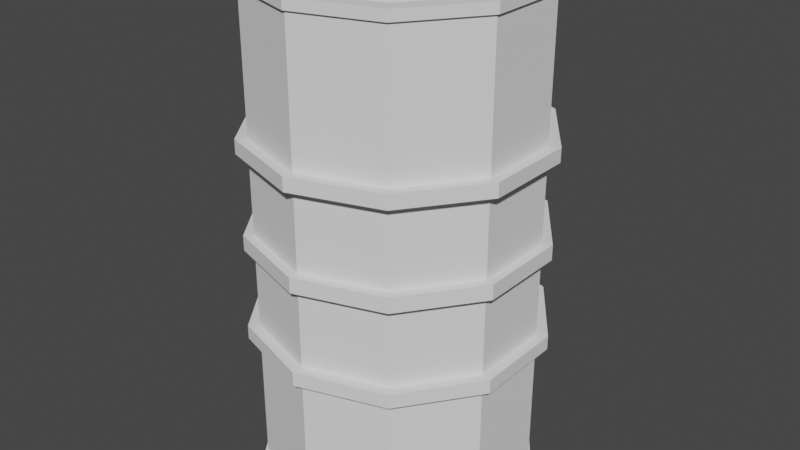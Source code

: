 # Source: BarrelMetal2.blend  (saved by Blender 3.1.7; exported with 4.5.12 LTS)
import bpy
from mathutils import Matrix  # noqa: F401  (used for matrix-valued properties, if any)

bpy.ops.wm.read_factory_settings(use_empty=True)
scene = bpy.context.scene
scene.name = 'Scene'

# ---- collections
col_collection = bpy.data.collections.new('Collection'); scene.collection.children.link(col_collection)

# ---- world
world_world = bpy.data.worlds.new('World'); scene.world = world_world
world_world.use_nodes = True; world_world.node_tree.nodes.clear()
_N = world_world.node_tree.nodes; _L = world_world.node_tree.links
n0 = _N.new('ShaderNodeOutputWorld'); n0.name = 'World Output'; n0.location = (300, 300)
n1 = _N.new('ShaderNodeBackground'); n1.name = 'Background'; n1.location = (10, 300)
n1.inputs[0].default_value = (0.05088, 0.05088, 0.05088, 1.0)
_L.new(n1.outputs[0], n0.inputs[0])
n0.is_active_output = True
world_world.color = (0.05088, 0.05088, 0.05088)
world_world.use_sun_shadow = False
world_world.sun_shadow_jitter_overblur = 0.0

# ---- meshes
me_cylinder = bpy.data.meshes.new('Cylinder')
me_cylinder.from_pydata([(3.062e-09, 0.9023, 1.246), (0.5303, 0.73, 1.246), (0.8581, 0.2788, 1.246), (0.8581, -0.2788, 1.246), (0.5303, -0.73, 1.246), (-7.977e-08, -0.9023, 1.246), (-0.5303, -0.73, 1.246), (-0.8581, -0.2788, 1.246), (-0.8581, 0.2788, 1.246), (-0.5303, 0.73, 1.246), (0.5878, 0.809, 1.246), (0.0, 1.0, 1.246), (0.9511, 0.309, 1.246), (0.9511, -0.309, 1.246), (0.5878, -0.809, 1.246), (-8.742e-08, -1.0, 1.246), (-0.5878, -0.809, 1.246), (-0.9511, -0.309, 1.246), (-0.9511, 0.309, 1.246), (-0.5878, 0.809, 1.246), (0.5303, 0.73, 1.187), (6.104e-09, 0.9023, 1.187), (0.8581, 0.2788, 1.187), (0.8581, -0.2788, 1.187), (0.5303, -0.73, 1.187), (-7.673e-08, -0.9023, 1.187), (-0.5303, -0.73, 1.187), (-0.8581, -0.2788, 1.187), (-0.8581, 0.2788, 1.187), (-0.5303, 0.73, 1.187), (0.0, 1.0, 1.195), (0.5878, 0.809, 1.195), (0.9511, 0.309, 1.195), (0.9511, -0.309, 1.195), (0.5878, -0.809, 1.195), (-8.742e-08, -1.0, 1.195), (-0.5878, -0.809, 1.195), (-0.9511, -0.309, 1.195), (-0.9511, 0.309, 1.195), (-0.5878, 0.809, 1.195), (0.5994, 0.825, 1.246), (5.892e-11, 1.02, 1.246), (5.892e-11, 1.02, 1.194), (0.9699, 0.3151, 1.246), (0.9699, -0.3151, 1.246), (0.5994, -0.825, 1.246), (-8.909e-08, -1.02, 1.246), (-0.5994, -0.825, 1.246), (-0.9699, -0.3151, 1.246), (-0.9699, 0.3151, 1.246), (-0.5994, 0.825, 1.246), (0.5994, 0.825, 1.194), (0.9699, 0.3151, 1.194), (0.9699, -0.3151, 1.194), (0.5994, -0.825, 1.194), (-8.909e-08, -1.02, 1.194), (-0.5994, -0.825, 1.194), (-0.9699, -0.3151, 1.194), (-0.9699, 0.3151, 1.194), (-0.5994, 0.825, 1.194), (0.5878, 0.809, 0.5128), (0.5878, 0.809, 0.4467), (0.9511, 0.309, 0.5128), (0.9511, 0.309, 0.4467), (0.9511, -0.309, 0.5128), (0.9511, -0.309, 0.4467), (0.5878, -0.809, 0.5128), (0.5878, -0.809, 0.4467), (-8.742e-08, -1.0, 0.5128), (-8.742e-08, -1.0, 0.4467), (-0.5878, -0.809, 0.5128), (-0.5878, -0.809, 0.4467), (-0.9511, -0.309, 0.5128), (-0.9511, -0.309, 0.4467), (-0.9511, 0.309, 0.5128), (-0.9511, 0.309, 0.4467), (-0.5878, 0.809, 0.5128), (-0.5878, 0.809, 0.4467), (0.0, 1.0, 0.4467), (0.0, 1.0, 0.5128), (0.6364, 0.8759, 0.5155), (0.6364, 0.8759, 0.444), (1.03, 0.3346, 0.5155), (1.03, 0.3346, 0.444), (1.03, -0.3346, 0.5155), (1.03, -0.3346, 0.444), (0.6364, -0.8759, 0.5155), (0.6364, -0.8759, 0.444), (-9.416e-08, -1.083, 0.5155), (-9.416e-08, -1.083, 0.444), (-0.6364, -0.8759, 0.5155), (-0.6364, -0.8759, 0.444), (-1.03, -0.3346, 0.5155), (-1.03, -0.3346, 0.444), (-1.03, 0.3346, 0.5155), (-1.03, 0.3346, 0.444), (-0.6364, 0.8759, 0.5155), (-0.6364, 0.8759, 0.444), (4.928e-10, 1.083, 0.444), (4.928e-10, 1.083, 0.5155), (0.5878, 0.809, 0.03723), (0.9511, 0.309, 0.03723), (0.9511, -0.309, 0.03723), (0.5878, -0.809, 0.03723), (-8.742e-08, -1.0, 0.03723), (-0.5878, -0.809, 0.03723), (-0.9511, -0.309, 0.03723), (-0.9511, 0.309, 0.03723), (-0.5878, 0.809, 0.03723), (0.0, 1.0, 0.03723), (0.6295, 0.8665, 0.03855), (0.6295, 0.8665, 0.0), (1.019, 0.331, 0.03855), (1.019, 0.331, 0.0), (1.019, -0.331, 0.03855), (1.019, -0.331, 0.0), (0.6295, -0.8665, 0.03855), (0.6295, -0.8665, 0.0), (-9.321e-08, -1.071, 0.03855), (-9.321e-08, -1.071, 0.0), (-0.6295, -0.8665, 0.03855), (-0.6295, -0.8665, 0.0), (-1.019, -0.331, 0.03855), (-1.019, -0.331, 0.0), (-1.019, 0.331, 0.03855), (-1.019, 0.331, 0.0), (-0.6295, 0.8665, 0.03855), (-0.6295, 0.8665, 0.0), (4.234e-10, 1.071, 0.0), (4.234e-10, 1.071, 0.03855), (3.062e-09, 0.9023, -1.246), (0.5303, 0.73, -1.246), (0.8581, 0.2788, -1.246), (0.8581, -0.2788, -1.246), (0.5303, -0.73, -1.246), (-7.977e-08, -0.9023, -1.246), (-0.5303, -0.73, -1.246), (-0.8581, -0.2788, -1.246), (-0.8581, 0.2788, -1.246), (-0.5303, 0.73, -1.246), (0.5878, 0.809, -1.246), (0.0, 1.0, -1.246), (0.9511, 0.309, -1.246), (0.9511, -0.309, -1.246), (0.5878, -0.809, -1.246), (-8.742e-08, -1.0, -1.246), (-0.5878, -0.809, -1.246), (-0.9511, -0.309, -1.246), (-0.9511, 0.309, -1.246), (-0.5878, 0.809, -1.246), (0.5303, 0.73, -1.187), (6.104e-09, 0.9023, -1.187), (0.8581, 0.2788, -1.187), (0.8581, -0.2788, -1.187), (0.5303, -0.73, -1.187), (-7.673e-08, -0.9023, -1.187), (-0.5303, -0.73, -1.187), (-0.8581, -0.2788, -1.187), (-0.8581, 0.2788, -1.187), (-0.5303, 0.73, -1.187), (0.0, 1.0, -1.195), (0.5878, 0.809, -1.195), (0.9511, 0.309, -1.195), (0.9511, -0.309, -1.195), (0.5878, -0.809, -1.195), (-8.742e-08, -1.0, -1.195), (-0.5878, -0.809, -1.195), (-0.9511, -0.309, -1.195), (-0.9511, 0.309, -1.195), (-0.5878, 0.809, -1.195), (0.5994, 0.825, -1.246), (5.892e-11, 1.02, -1.246), (5.892e-11, 1.02, -1.194), (0.9699, 0.3151, -1.246), (0.9699, -0.3151, -1.246), (0.5994, -0.825, -1.246), (-8.909e-08, -1.02, -1.246), (-0.5994, -0.825, -1.246), (-0.9699, -0.3151, -1.246), (-0.9699, 0.3151, -1.246), (-0.5994, 0.825, -1.246), (0.5994, 0.825, -1.194), (0.9699, 0.3151, -1.194), (0.9699, -0.3151, -1.194), (0.5994, -0.825, -1.194), (-8.909e-08, -1.02, -1.194), (-0.5994, -0.825, -1.194), (-0.9699, -0.3151, -1.194), (-0.9699, 0.3151, -1.194), (-0.5994, 0.825, -1.194), (0.5878, 0.809, -0.5128), (0.5878, 0.809, -0.4467), (0.9511, 0.309, -0.5128), (0.9511, 0.309, -0.4467), (0.9511, -0.309, -0.5128), (0.9511, -0.309, -0.4467), (0.5878, -0.809, -0.5128), (0.5878, -0.809, -0.4467), (-8.742e-08, -1.0, -0.5128), (-8.742e-08, -1.0, -0.4467), (-0.5878, -0.809, -0.5128), (-0.5878, -0.809, -0.4467), (-0.9511, -0.309, -0.5128), (-0.9511, -0.309, -0.4467), (-0.9511, 0.309, -0.5128), (-0.9511, 0.309, -0.4467), (-0.5878, 0.809, -0.5128), (-0.5878, 0.809, -0.4467), (0.0, 1.0, -0.4467), (0.0, 1.0, -0.5128), (0.6364, 0.8759, -0.5155), (0.6364, 0.8759, -0.444), (1.03, 0.3346, -0.5155), (1.03, 0.3346, -0.444), (1.03, -0.3346, -0.5155), (1.03, -0.3346, -0.444), (0.6364, -0.8759, -0.5155), (0.6364, -0.8759, -0.444), (-9.416e-08, -1.083, -0.5155), (-9.416e-08, -1.083, -0.444), (-0.6364, -0.8759, -0.5155), (-0.6364, -0.8759, -0.444), (-1.03, -0.3346, -0.5155), (-1.03, -0.3346, -0.444), (-1.03, 0.3346, -0.5155), (-1.03, 0.3346, -0.444), (-0.6364, 0.8759, -0.5155), (-0.6364, 0.8759, -0.444), (4.928e-10, 1.083, -0.444), (4.928e-10, 1.083, -0.5155), (0.5878, 0.809, -0.03723), (0.9511, 0.309, -0.03723), (0.9511, -0.309, -0.03723), (0.5878, -0.809, -0.03723), (-8.742e-08, -1.0, -0.03723), (-0.5878, -0.809, -0.03723), (-0.9511, -0.309, -0.03723), (-0.9511, 0.309, -0.03723), (-0.5878, 0.809, -0.03723), (0.0, 1.0, -0.03723), (0.6295, 0.8665, -0.03855), (1.019, 0.331, -0.03855), (1.019, -0.331, -0.03855), (0.6295, -0.8665, -0.03855), (-9.321e-08, -1.071, -0.03855), (-0.6295, -0.8665, -0.03855), (-1.019, -0.331, -0.03855), (-1.019, 0.331, -0.03855), (-0.6295, 0.8665, -0.03855), (4.234e-10, 1.071, -0.03855), (0.5303, 0.73, -0.2126), (2.13e-07, 0.9023, -0.2126), (0.8581, 0.2788, -0.2126), (0.8581, -0.2788, -0.2126), (0.5303, -0.73, -0.2126), (1.302e-07, -0.9023, -0.2126), (-0.5303, -0.73, -0.2126), (-0.8581, -0.2788, -0.2126), (-0.8581, 0.2788, -0.2126), (-0.5303, 0.73, -0.2126)], [], [(39, 38, 58, 59), (32, 31, 51, 52), (30, 39, 59, 42), (15, 16, 47, 46), (33, 32, 52, 53), (14, 15, 46, 45), (34, 33, 53, 54), (13, 14, 45, 44), (8, 7, 27, 28), (35, 34, 54, 55), (12, 13, 44, 43), (0, 1, 10, 11), (1, 2, 12, 10), (2, 3, 13, 12), (3, 4, 14, 13), (4, 5, 15, 14), (5, 6, 16, 15), (6, 7, 17, 16), (7, 8, 18, 17), (8, 9, 19, 18), (9, 0, 11, 19), (22, 20, 250, 252), (5, 4, 24, 25), (2, 1, 20, 22), (9, 8, 28, 29), (6, 5, 25, 26), (3, 2, 22, 23), (0, 9, 29, 21), (7, 6, 26, 27), (4, 3, 23, 24), (1, 0, 21, 20), (76, 39, 30, 79), (74, 38, 39, 76), (72, 37, 38, 74), (70, 36, 37, 72), (68, 35, 36, 70), (66, 34, 35, 68), (64, 33, 34, 66), (62, 32, 33, 64), (60, 31, 32, 62), (79, 30, 31, 60), (42, 41, 40, 51), (51, 40, 43, 52), (52, 43, 44, 53), (53, 44, 45, 54), (54, 45, 46, 55), (55, 46, 47, 56), (56, 47, 48, 57), (57, 48, 49, 58), (58, 49, 50, 59), (59, 50, 41, 42), (16, 17, 48, 47), (11, 10, 40, 41), (31, 30, 42, 51), (17, 18, 49, 48), (38, 37, 57, 58), (37, 36, 56, 57), (18, 19, 50, 49), (10, 12, 43, 40), (36, 35, 55, 56), (19, 11, 41, 50), (109, 78, 61, 100), (79, 60, 80, 99), (100, 61, 63, 101), (69, 67, 87, 89), (101, 63, 65, 102), (72, 74, 94, 92), (102, 65, 67, 103), (61, 78, 98, 81), (103, 67, 69, 104), (64, 66, 86, 84), (104, 69, 71, 105), (75, 73, 93, 95), (105, 71, 73, 106), (67, 65, 85, 87), (106, 73, 75, 107), (70, 72, 92, 90), (107, 75, 77, 108), (62, 64, 84, 82), (108, 77, 78, 109), (73, 71, 91, 93), (98, 99, 80, 81), (81, 80, 82, 83), (83, 82, 84, 85), (85, 84, 86, 87), (87, 86, 88, 89), (89, 88, 90, 91), (91, 90, 92, 93), (93, 92, 94, 95), (95, 94, 96, 97), (97, 96, 99, 98), (77, 75, 95, 97), (66, 68, 88, 86), (63, 61, 81, 83), (74, 76, 96, 94), (71, 69, 89, 91), (60, 62, 82, 80), (78, 77, 97, 98), (68, 70, 90, 88), (65, 63, 83, 85), (76, 79, 99, 96), (102, 103, 116, 114), (103, 104, 118, 116), (104, 105, 120, 118), (105, 106, 122, 120), (106, 107, 124, 122), (109, 100, 110, 129), (107, 108, 126, 124), (100, 101, 112, 110), (108, 109, 129, 126), (101, 102, 114, 112), (127, 126, 129, 128), (125, 124, 126, 127), (123, 122, 124, 125), (121, 120, 122, 123), (119, 118, 120, 121), (117, 116, 118, 119), (115, 114, 116, 117), (113, 112, 114, 115), (111, 110, 112, 113), (128, 129, 110, 111), (169, 189, 188, 168), (162, 182, 181, 161), (160, 172, 189, 169), (145, 176, 177, 146), (163, 183, 182, 162), (144, 175, 176, 145), (164, 184, 183, 163), (143, 174, 175, 144), (138, 158, 157, 137), (165, 185, 184, 164), (142, 173, 174, 143), (130, 141, 140, 131), (131, 140, 142, 132), (132, 142, 143, 133), (133, 143, 144, 134), (134, 144, 145, 135), (135, 145, 146, 136), (136, 146, 147, 137), (137, 147, 148, 138), (138, 148, 149, 139), (139, 149, 141, 130), (150, 152, 153, 154, 155, 156, 157, 158, 159, 151), (135, 155, 154, 134), (132, 152, 150, 131), (139, 159, 158, 138), (136, 156, 155, 135), (133, 153, 152, 132), (130, 151, 159, 139), (137, 157, 156, 136), (134, 154, 153, 133), (131, 150, 151, 130), (206, 209, 160, 169), (204, 206, 169, 168), (202, 204, 168, 167), (200, 202, 167, 166), (198, 200, 166, 165), (196, 198, 165, 164), (194, 196, 164, 163), (192, 194, 163, 162), (190, 192, 162, 161), (209, 190, 161, 160), (172, 181, 170, 171), (181, 182, 173, 170), (182, 183, 174, 173), (183, 184, 175, 174), (184, 185, 176, 175), (185, 186, 177, 176), (186, 187, 178, 177), (187, 188, 179, 178), (188, 189, 180, 179), (189, 172, 171, 180), (146, 177, 178, 147), (141, 171, 170, 140), (161, 181, 172, 160), (147, 178, 179, 148), (168, 188, 187, 167), (167, 187, 186, 166), (148, 179, 180, 149), (140, 170, 173, 142), (166, 186, 185, 165), (149, 180, 171, 141), (239, 230, 191, 208), (209, 229, 210, 190), (230, 231, 193, 191), (199, 219, 217, 197), (231, 232, 195, 193), (202, 222, 224, 204), (232, 233, 197, 195), (191, 211, 228, 208), (233, 234, 199, 197), (194, 214, 216, 196), (234, 235, 201, 199), (205, 225, 223, 203), (235, 236, 203, 201), (197, 217, 215, 195), (236, 237, 205, 203), (200, 220, 222, 202), (237, 238, 207, 205), (192, 212, 214, 194), (238, 239, 208, 207), (203, 223, 221, 201), (228, 211, 210, 229), (211, 213, 212, 210), (213, 215, 214, 212), (215, 217, 216, 214), (217, 219, 218, 216), (219, 221, 220, 218), (221, 223, 222, 220), (223, 225, 224, 222), (225, 227, 226, 224), (227, 228, 229, 226), (207, 227, 225, 205), (196, 216, 218, 198), (193, 213, 211, 191), (204, 224, 226, 206), (201, 221, 219, 199), (190, 210, 212, 192), (208, 228, 227, 207), (198, 218, 220, 200), (195, 215, 213, 193), (206, 226, 229, 209), (232, 242, 243, 233), (233, 243, 244, 234), (234, 244, 245, 235), (235, 245, 246, 236), (236, 246, 247, 237), (239, 249, 240, 230), (237, 247, 248, 238), (230, 240, 241, 231), (238, 248, 249, 239), (231, 241, 242, 232), (127, 128, 249, 248), (125, 127, 248, 247), (123, 125, 247, 246), (121, 123, 246, 245), (119, 121, 245, 244), (117, 119, 244, 243), (115, 117, 243, 242), (113, 115, 242, 241), (111, 113, 241, 240), (128, 111, 240, 249), (250, 251, 259, 258, 257, 256, 255, 254, 253, 252), (29, 28, 258, 259), (26, 25, 255, 256), (23, 22, 252, 253), (21, 29, 259, 251), (27, 26, 256, 257), (24, 23, 253, 254), (20, 21, 251, 250), (28, 27, 257, 258), (25, 24, 254, 255)])
_uv = me_cylinder.uv_layers.new(name='UVMap')
_uv.uv.foreach_set('vector', [0.1, 0.9873, 0.2, 0.9873, 0.2, 0.9873, 0.1, 0.9873, 0.8, 0.9873, 0.9, 0.9873, 0.9, 0.9873, 0.8, 0.9873, -7.451e-08, 0.9873, 0.1, 0.9873, 0.1, 0.9873, -7.451e-08, 0.9873, 0.25, 0.01, 0.1089, 0.05584, 0.1089, 0.05584, 0.25, 0.01, 0.7, 0.9873, 0.8, 0.9873, 0.8, 0.9873, 0.7, 0.9873, 0.3911, 0.05584, 0.25, 0.01, 0.25, 0.01, 0.3911, 0.05584, 0.6, 0.9873, 0.7, 0.9873, 0.7, 0.9873, 0.6, 0.9873, 0.4783, 0.1758, 0.3911, 0.05584, 0.3911, 0.05584, 0.4783, 0.1758, 0.04405, 0.3169, 0.04405, 0.1831, 0.04405, 0.1831, 0.04405, 0.3169, 0.5, 0.9873, 0.6, 0.9873, 0.6, 0.9873, 0.5, 0.9873, 0.4783, 0.3242, 0.4783, 0.1758, 0.4783, 0.1758, 0.4783, 0.3242, 0.25, 0.4665, 0.3773, 0.4252, 0.3911, 0.4442, 0.25, 0.49, 0.3773, 0.4252, 0.4559, 0.3169, 0.4783, 0.3242, 0.3911, 0.4442, 0.4559, 0.3169, 0.4559, 0.1831, 0.4783, 0.1758, 0.4783, 0.3242, 0.4559, 0.1831, 0.3773, 0.07481, 0.3911, 0.05584, 0.4783, 0.1758, 0.3773, 0.07481, 0.25, 0.03345, 0.25, 0.01, 0.3911, 0.05584, 0.25, 0.03345, 0.1227, 0.07481, 0.1089, 0.05584, 0.25, 0.01, 0.1227, 0.07481, 0.04405, 0.1831, 0.02175, 0.1758, 0.1089, 0.05584, 0.04405, 0.1831, 0.04405, 0.3169, 0.02175, 0.3242, 0.02175, 0.1758, 0.04405, 0.3169, 0.1227, 0.4252, 0.1089, 0.4442, 0.02175, 0.3242, 0.1227, 0.4252, 0.25, 0.4665, 0.25, 0.49, 0.1089, 0.4442, 0.4559, 0.3169, 0.3773, 0.4252, 0.3773, 0.4252, 0.4559, 0.3169, 0.25, 0.03345, 0.3773, 0.07481, 0.3773, 0.07481, 0.25, 0.03345, 0.4559, 0.3169, 0.3773, 0.4252, 0.3773, 0.4252, 0.4559, 0.3169, 0.1227, 0.4252, 0.04405, 0.3169, 0.04405, 0.3169, 0.1227, 0.4252, 0.1227, 0.07481, 0.25, 0.03345, 0.25, 0.03345, 0.1227, 0.07481, 0.4559, 0.1831, 0.4559, 0.3169, 0.4559, 0.3169, 0.4559, 0.1831, 0.25, 0.4665, 0.1227, 0.4252, 0.1227, 0.4252, 0.25, 0.4665, 0.04405, 0.1831, 0.1227, 0.07481, 0.1227, 0.07481, 0.04405, 0.1831, 0.3773, 0.07481, 0.4559, 0.1831, 0.4559, 0.1831, 0.3773, 0.07481, 0.3773, 0.4252, 0.25, 0.4665, 0.25, 0.4665, 0.3773, 0.4252, 0.1, 0.837, 0.1, 0.9873, -7.451e-08, 0.9873, -7.451e-08, 0.837, 0.2, 0.837, 0.2, 0.9873, 0.1, 0.9873, 0.1, 0.837, 0.3, 0.837, 0.3, 0.9873, 0.2, 0.9873, 0.2, 0.837, 0.4, 0.837, 0.4, 0.9873, 0.3, 0.9873, 0.3, 0.837, 0.5, 0.837, 0.5, 0.9873, 0.4, 0.9873, 0.4, 0.837, 0.6, 0.837, 0.6, 0.9873, 0.5, 0.9873, 0.5, 0.837, 0.7, 0.837, 0.7, 0.9873, 0.6, 0.9873, 0.6, 0.837, 0.8, 0.837, 0.8, 0.9873, 0.7, 0.9873, 0.7, 0.837, 0.9, 0.837, 0.9, 0.9873, 0.8, 0.9873, 0.8, 0.837, 1.0, 0.837, 1.0, 0.9873, 0.9, 0.9873, 0.9, 0.837, 1.0, 0.9873, 1.0, 1.0, 0.9, 1.0, 0.9, 0.9873, 0.9, 0.9873, 0.9, 1.0, 0.8, 1.0, 0.8, 0.9873, 0.8, 0.9873, 0.8, 1.0, 0.7, 1.0, 0.7, 0.9873, 0.7, 0.9873, 0.7, 1.0, 0.6, 1.0, 0.6, 0.9873, 0.6, 0.9873, 0.6, 1.0, 0.5, 1.0, 0.5, 0.9873, 0.5, 0.9873, 0.5, 1.0, 0.4, 1.0, 0.4, 0.9873, 0.4, 0.9873, 0.4, 1.0, 0.3, 1.0, 0.3, 0.9873, 0.3, 0.9873, 0.3, 1.0, 0.2, 1.0, 0.2, 0.9873, 0.2, 0.9873, 0.2, 1.0, 0.1, 1.0, 0.1, 0.9873, 0.1, 0.9873, 0.1, 1.0, -7.451e-08, 1.0, -7.451e-08, 0.9873, 0.1089, 0.05584, 0.02175, 0.1758, 0.02175, 0.1758, 0.1089, 0.05584, 0.25, 0.49, 0.3911, 0.4442, 0.3911, 0.4442, 0.25, 0.49, 0.9, 0.9873, 1.0, 0.9873, 1.0, 0.9873, 0.9, 0.9873, 0.02175, 0.1758, 0.02175, 0.3242, 0.02175, 0.3242, 0.02175, 0.1758, 0.2, 0.9873, 0.3, 0.9873, 0.3, 0.9873, 0.2, 0.9873, 0.3, 0.9873, 0.4, 0.9873, 0.4, 0.9873, 0.3, 0.9873, 0.02175, 0.3242, 0.1089, 0.4442, 0.1089, 0.4442, 0.02175, 0.3242, 0.3911, 0.4442, 0.4783, 0.3242, 0.4783, 0.3242, 0.3911, 0.4442, 0.4, 0.9873, 0.5, 0.9873, 0.5, 0.9873, 0.4, 0.9873, 0.1089, 0.4442, 0.25, 0.49, 0.25, 0.49, 0.1089, 0.4442, 1.0, 0.7507, 1.0, 0.7579, 0.9, 0.7579, 0.9, 0.7507, 1.0, 0.837, 0.9, 0.837, 0.9, 0.837, 1.0, 0.837, 0.9, 0.7507, 0.9, 0.7579, 0.8, 0.7579, 0.8, 0.7507, 0.5, 0.7579, 0.6, 0.7579, 0.6, 0.7579, 0.5, 0.7579, 0.8, 0.7507, 0.8, 0.7579, 0.7, 0.7579, 0.7, 0.7507, 0.3, 0.837, 0.2, 0.837, 0.2, 0.837, 0.3, 0.837, 0.7, 0.7507, 0.7, 0.7579, 0.6, 0.7579, 0.6, 0.7507, 0.9, 0.7579, 1.0, 0.7579, 1.0, 0.7579, 0.9, 0.7579, 0.6, 0.7507, 0.6, 0.7579, 0.5, 0.7579, 0.5, 0.7507, 0.7, 0.837, 0.6, 0.837, 0.6, 0.837, 0.7, 0.837, 0.5, 0.7507, 0.5, 0.7579, 0.4, 0.7579, 0.4, 0.7507, 0.2, 0.7579, 0.3, 0.7579, 0.3, 0.7579, 0.2, 0.7579, 0.4, 0.7507, 0.4, 0.7579, 0.3, 0.7579, 0.3, 0.7507, 0.6, 0.7579, 0.7, 0.7579, 0.7, 0.7579, 0.6, 0.7579, 0.3, 0.7507, 0.3, 0.7579, 0.2, 0.7579, 0.2, 0.7507, 0.4, 0.837, 0.3, 0.837, 0.3, 0.837, 0.4, 0.837, 0.2, 0.7507, 0.2, 0.7579, 0.1, 0.7579, 0.1, 0.7507, 0.8, 0.837, 0.7, 0.837, 0.7, 0.837, 0.8, 0.837, 0.1, 0.7507, 0.1, 0.7579, -7.451e-08, 0.7579, -7.451e-08, 0.7507, 0.3, 0.7579, 0.4, 0.7579, 0.4, 0.7579, 0.3, 0.7579, 1.0, 0.7579, 1.0, 0.837, 0.9, 0.837, 0.9, 0.7579, 0.9, 0.7579, 0.9, 0.837, 0.8, 0.837, 0.8, 0.7579, 0.8, 0.7579, 0.8, 0.837, 0.7, 0.837, 0.7, 0.7579, 0.7, 0.7579, 0.7, 0.837, 0.6, 0.837, 0.6, 0.7579, 0.6, 0.7579, 0.6, 0.837, 0.5, 0.837, 0.5, 0.7579, 0.5, 0.7579, 0.5, 0.837, 0.4, 0.837, 0.4, 0.7579, 0.4, 0.7579, 0.4, 0.837, 0.3, 0.837, 0.3, 0.7579, 0.3, 0.7579, 0.3, 0.837, 0.2, 0.837, 0.2, 0.7579, 0.2, 0.7579, 0.2, 0.837, 0.1, 0.837, 0.1, 0.7579, 0.1, 0.7579, 0.1, 0.837, -7.451e-08, 0.837, -7.451e-08, 0.7579, 0.1, 0.7579, 0.2, 0.7579, 0.2, 0.7579, 0.1, 0.7579, 0.6, 0.837, 0.5, 0.837, 0.5, 0.837, 0.6, 0.837, 0.8, 0.7579, 0.9, 0.7579, 0.9, 0.7579, 0.8, 0.7579, 0.2, 0.837, 0.1, 0.837, 0.1, 0.837, 0.2, 0.837, 0.4, 0.7579, 0.5, 0.7579, 0.5, 0.7579, 0.4, 0.7579, 0.9, 0.837, 0.8, 0.837, 0.8, 0.837, 0.9, 0.837, -7.451e-08, 0.7579, 0.1, 0.7579, 0.1, 0.7579, -7.451e-08, 0.7579, 0.5, 0.837, 0.4, 0.837, 0.4, 0.837, 0.5, 0.837, 0.7, 0.7579, 0.8, 0.7579, 0.8, 0.7579, 0.7, 0.7579, 0.1, 0.837, -7.451e-08, 0.837, -7.451e-08, 0.837, 0.1, 0.837, 0.7, 0.7507, 0.6, 0.7507, 0.6, 0.7507, 0.7, 0.7507, 0.6, 0.7507, 0.5, 0.7507, 0.5, 0.7507, 0.6, 0.7507, 0.5, 0.7507, 0.4, 0.7507, 0.4, 0.7507, 0.5, 0.7507, 0.4, 0.7507, 0.3, 0.7507, 0.3, 0.7507, 0.4, 0.7507, 0.3, 0.7507, 0.2, 0.7507, 0.2, 0.7507, 0.3, 0.7507, 1.0, 0.7507, 0.9, 0.7507, 0.9, 0.7507, 1.0, 0.7507, 0.2, 0.7507, 0.1, 0.7507, 0.1, 0.7507, 0.2, 0.7507, 0.9, 0.7507, 0.8, 0.7507, 0.8, 0.7507, 0.9, 0.7507, 0.1, 0.7507, -7.451e-08, 0.7507, -7.451e-08, 0.7507, 0.1, 0.7507, 0.8, 0.7507, 0.7, 0.7507, 0.7, 0.7507, 0.8, 0.7507, 0.1, 0.75, 0.1, 0.7507, -7.451e-08, 0.7507, -7.451e-08, 0.75, 0.2, 0.75, 0.2, 0.7507, 0.1, 0.7507, 0.1, 0.75, 0.3, 0.75, 0.3, 0.7507, 0.2, 0.7507, 0.2, 0.75, 0.4, 0.75, 0.4, 0.7507, 0.3, 0.7507, 0.3, 0.75, 0.5, 0.75, 0.5, 0.7507, 0.4, 0.7507, 0.4, 0.75, 0.6, 0.75, 0.6, 0.7507, 0.5, 0.7507, 0.5, 0.75, 0.7, 0.75, 0.7, 0.7507, 0.6, 0.7507, 0.6, 0.75, 0.8, 0.75, 0.8, 0.7507, 0.7, 0.7507, 0.7, 0.75, 0.9, 0.75, 0.9, 0.7507, 0.8, 0.7507, 0.8, 0.75, 1.0, 0.75, 1.0, 0.7507, 0.9, 0.7507, 0.9, 0.75, 0.1, 0.9873, 0.1, 0.9873, 0.2, 0.9873, 0.2, 0.9873, 0.8, 0.9873, 0.8, 0.9873, 0.9, 0.9873, 0.9, 0.9873, -7.451e-08, 0.9873, -7.451e-08, 0.9873, 0.1, 0.9873, 0.1, 0.9873, 0.25, 0.01, 0.25, 0.01, 0.1089, 0.05584, 0.1089, 0.05584, 0.7, 0.9873, 0.7, 0.9873, 0.8, 0.9873, 0.8, 0.9873, 0.3911, 0.05584, 0.3911, 0.05584, 0.25, 0.01, 0.25, 0.01, 0.6, 0.9873, 0.6, 0.9873, 0.7, 0.9873, 0.7, 0.9873, 0.4783, 0.1758, 0.4783, 0.1758, 0.3911, 0.05584, 0.3911, 0.05584, 0.04405, 0.3169, 0.04405, 0.3169, 0.04405, 0.1831, 0.04405, 0.1831, 0.5, 0.9873, 0.5, 0.9873, 0.6, 0.9873, 0.6, 0.9873, 0.4783, 0.3242, 0.4783, 0.3242, 0.4783, 0.1758, 0.4783, 0.1758, 0.25, 0.4665, 0.25, 0.49, 0.3911, 0.4442, 0.3773, 0.4252, 0.3773, 0.4252, 0.3911, 0.4442, 0.4783, 0.3242, 0.4559, 0.3169, 0.4559, 0.3169, 0.4783, 0.3242, 0.4783, 0.1758, 0.4559, 0.1831, 0.4559, 0.1831, 0.4783, 0.1758, 0.3911, 0.05584, 0.3773, 0.07481, 0.3773, 0.07481, 0.3911, 0.05584, 0.25, 0.01, 0.25, 0.03345, 0.25, 0.03345, 0.25, 0.01, 0.1089, 0.05584, 0.1227, 0.07481, 0.1227, 0.07481, 0.1089, 0.05584, 0.02175, 0.1758, 0.04405, 0.1831, 0.04405, 0.1831, 0.02175, 0.1758, 0.02175, 0.3242, 0.04405, 0.3169, 0.04405, 0.3169, 0.02175, 0.3242, 0.1089, 0.4442, 0.1227, 0.4252, 0.1227, 0.4252, 0.1089, 0.4442, 0.25, 0.49, 0.25, 0.4665, 0.3773, 0.4252, 0.4559, 0.3169, 0.4559, 0.1831, 0.3773, 0.07481, 0.25, 0.03345, 0.1227, 0.07481, 0.04405, 0.1831, 0.04405, 0.3169, 0.1227, 0.4252, 0.25, 0.4665, 0.25, 0.03345, 0.25, 0.03345, 0.3773, 0.07481, 0.3773, 0.07481, 0.4559, 0.3169, 0.4559, 0.3169, 0.3773, 0.4252, 0.3773, 0.4252, 0.1227, 0.4252, 0.1227, 0.4252, 0.04405, 0.3169, 0.04405, 0.3169, 0.1227, 0.07481, 0.1227, 0.07481, 0.25, 0.03345, 0.25, 0.03345, 0.4559, 0.1831, 0.4559, 0.1831, 0.4559, 0.3169, 0.4559, 0.3169, 0.25, 0.4665, 0.25, 0.4665, 0.1227, 0.4252, 0.1227, 0.4252, 0.04405, 0.1831, 0.04405, 0.1831, 0.1227, 0.07481, 0.1227, 0.07481, 0.3773, 0.07481, 0.3773, 0.07481, 0.4559, 0.1831, 0.4559, 0.1831, 0.3773, 0.4252, 0.3773, 0.4252, 0.25, 0.4665, 0.25, 0.4665, 0.1, 0.837, -7.451e-08, 0.837, -7.451e-08, 0.9873, 0.1, 0.9873, 0.2, 0.837, 0.1, 0.837, 0.1, 0.9873, 0.2, 0.9873, 0.3, 0.837, 0.2, 0.837, 0.2, 0.9873, 0.3, 0.9873, 0.4, 0.837, 0.3, 0.837, 0.3, 0.9873, 0.4, 0.9873, 0.5, 0.837, 0.4, 0.837, 0.4, 0.9873, 0.5, 0.9873, 0.6, 0.837, 0.5, 0.837, 0.5, 0.9873, 0.6, 0.9873, 0.7, 0.837, 0.6, 0.837, 0.6, 0.9873, 0.7, 0.9873, 0.8, 0.837, 0.7, 0.837, 0.7, 0.9873, 0.8, 0.9873, 0.9, 0.837, 0.8, 0.837, 0.8, 0.9873, 0.9, 0.9873, 1.0, 0.837, 0.9, 0.837, 0.9, 0.9873, 1.0, 0.9873, 1.0, 0.9873, 0.9, 0.9873, 0.9, 1.0, 1.0, 1.0, 0.9, 0.9873, 0.8, 0.9873, 0.8, 1.0, 0.9, 1.0, 0.8, 0.9873, 0.7, 0.9873, 0.7, 1.0, 0.8, 1.0, 0.7, 0.9873, 0.6, 0.9873, 0.6, 1.0, 0.7, 1.0, 0.6, 0.9873, 0.5, 0.9873, 0.5, 1.0, 0.6, 1.0, 0.5, 0.9873, 0.4, 0.9873, 0.4, 1.0, 0.5, 1.0, 0.4, 0.9873, 0.3, 0.9873, 0.3, 1.0, 0.4, 1.0, 0.3, 0.9873, 0.2, 0.9873, 0.2, 1.0, 0.3, 1.0, 0.2, 0.9873, 0.1, 0.9873, 0.1, 1.0, 0.2, 1.0, 0.1, 0.9873, -7.451e-08, 0.9873, -7.451e-08, 1.0, 0.1, 1.0, 0.1089, 0.05584, 0.1089, 0.05584, 0.02175, 0.1758, 0.02175, 0.1758, 0.25, 0.49, 0.25, 0.49, 0.3911, 0.4442, 0.3911, 0.4442, 0.9, 0.9873, 0.9, 0.9873, 1.0, 0.9873, 1.0, 0.9873, 0.02175, 0.1758, 0.02175, 0.1758, 0.02175, 0.3242, 0.02175, 0.3242, 0.2, 0.9873, 0.2, 0.9873, 0.3, 0.9873, 0.3, 0.9873, 0.3, 0.9873, 0.3, 0.9873, 0.4, 0.9873, 0.4, 0.9873, 0.02175, 0.3242, 0.02175, 0.3242, 0.1089, 0.4442, 0.1089, 0.4442, 0.3911, 0.4442, 0.3911, 0.4442, 0.4783, 0.3242, 0.4783, 0.3242, 0.4, 0.9873, 0.4, 0.9873, 0.5, 0.9873, 0.5, 0.9873, 0.1089, 0.4442, 0.1089, 0.4442, 0.25, 0.49, 0.25, 0.49, 1.0, 0.7507, 0.9, 0.7507, 0.9, 0.7579, 1.0, 0.7579, 1.0, 0.837, 1.0, 0.837, 0.9, 0.837, 0.9, 0.837, 0.9, 0.7507, 0.8, 0.7507, 0.8, 0.7579, 0.9, 0.7579, 0.5, 0.7579, 0.5, 0.7579, 0.6, 0.7579, 0.6, 0.7579, 0.8, 0.7507, 0.7, 0.7507, 0.7, 0.7579, 0.8, 0.7579, 0.3, 0.837, 0.3, 0.837, 0.2, 0.837, 0.2, 0.837, 0.7, 0.7507, 0.6, 0.7507, 0.6, 0.7579, 0.7, 0.7579, 0.9, 0.7579, 0.9, 0.7579, 1.0, 0.7579, 1.0, 0.7579, 0.6, 0.7507, 0.5, 0.7507, 0.5, 0.7579, 0.6, 0.7579, 0.7, 0.837, 0.7, 0.837, 0.6, 0.837, 0.6, 0.837, 0.5, 0.7507, 0.4, 0.7507, 0.4, 0.7579, 0.5, 0.7579, 0.2, 0.7579, 0.2, 0.7579, 0.3, 0.7579, 0.3, 0.7579, 0.4, 0.7507, 0.3, 0.7507, 0.3, 0.7579, 0.4, 0.7579, 0.6, 0.7579, 0.6, 0.7579, 0.7, 0.7579, 0.7, 0.7579, 0.3, 0.7507, 0.2, 0.7507, 0.2, 0.7579, 0.3, 0.7579, 0.4, 0.837, 0.4, 0.837, 0.3, 0.837, 0.3, 0.837, 0.2, 0.7507, 0.1, 0.7507, 0.1, 0.7579, 0.2, 0.7579, 0.8, 0.837, 0.8, 0.837, 0.7, 0.837, 0.7, 0.837, 0.1, 0.7507, -7.451e-08, 0.7507, -7.451e-08, 0.7579, 0.1, 0.7579, 0.3, 0.7579, 0.3, 0.7579, 0.4, 0.7579, 0.4, 0.7579, 1.0, 0.7579, 0.9, 0.7579, 0.9, 0.837, 1.0, 0.837, 0.9, 0.7579, 0.8, 0.7579, 0.8, 0.837, 0.9, 0.837, 0.8, 0.7579, 0.7, 0.7579, 0.7, 0.837, 0.8, 0.837, 0.7, 0.7579, 0.6, 0.7579, 0.6, 0.837, 0.7, 0.837, 0.6, 0.7579, 0.5, 0.7579, 0.5, 0.837, 0.6, 0.837, 0.5, 0.7579, 0.4, 0.7579, 0.4, 0.837, 0.5, 0.837, 0.4, 0.7579, 0.3, 0.7579, 0.3, 0.837, 0.4, 0.837, 0.3, 0.7579, 0.2, 0.7579, 0.2, 0.837, 0.3, 0.837, 0.2, 0.7579, 0.1, 0.7579, 0.1, 0.837, 0.2, 0.837, 0.1, 0.7579, -7.451e-08, 0.7579, -7.451e-08, 0.837, 0.1, 0.837, 0.1, 0.7579, 0.1, 0.7579, 0.2, 0.7579, 0.2, 0.7579, 0.6, 0.837, 0.6, 0.837, 0.5, 0.837, 0.5, 0.837, 0.8, 0.7579, 0.8, 0.7579, 0.9, 0.7579, 0.9, 0.7579, 0.2, 0.837, 0.2, 0.837, 0.1, 0.837, 0.1, 0.837, 0.4, 0.7579, 0.4, 0.7579, 0.5, 0.7579, 0.5, 0.7579, 0.9, 0.837, 0.9, 0.837, 0.8, 0.837, 0.8, 0.837, -7.451e-08, 0.7579, -7.451e-08, 0.7579, 0.1, 0.7579, 0.1, 0.7579, 0.5, 0.837, 0.5, 0.837, 0.4, 0.837, 0.4, 0.837, 0.7, 0.7579, 0.7, 0.7579, 0.8, 0.7579, 0.8, 0.7579, 0.1, 0.837, 0.1, 0.837, -7.451e-08, 0.837, -7.451e-08, 0.837, 0.7, 0.7507, 0.7, 0.7507, 0.6, 0.7507, 0.6, 0.7507, 0.6, 0.7507, 0.6, 0.7507, 0.5, 0.7507, 0.5, 0.7507, 0.5, 0.7507, 0.5, 0.7507, 0.4, 0.7507, 0.4, 0.7507, 0.4, 0.7507, 0.4, 0.7507, 0.3, 0.7507, 0.3, 0.7507, 0.3, 0.7507, 0.3, 0.7507, 0.2, 0.7507, 0.2, 0.7507, 1.0, 0.7507, 1.0, 0.7507, 0.9, 0.7507, 0.9, 0.7507, 0.2, 0.7507, 0.2, 0.7507, 0.1, 0.7507, 0.1, 0.7507, 0.9, 0.7507, 0.9, 0.7507, 0.8, 0.7507, 0.8, 0.7507, 0.1, 0.7507, 0.1, 0.7507, -7.451e-08, 0.7507, -7.451e-08, 0.7507, 0.8, 0.7507, 0.8, 0.7507, 0.7, 0.7507, 0.7, 0.7507, 0.1, 0.75, -7.451e-08, 0.75, -7.451e-08, 0.7507, 0.1, 0.7507, 0.2, 0.75, 0.1, 0.75, 0.1, 0.7507, 0.2, 0.7507, 0.3, 0.75, 0.2, 0.75, 0.2, 0.7507, 0.3, 0.7507, 0.4, 0.75, 0.3, 0.75, 0.3, 0.7507, 0.4, 0.7507, 0.5, 0.75, 0.4, 0.75, 0.4, 0.7507, 0.5, 0.7507, 0.6, 0.75, 0.5, 0.75, 0.5, 0.7507, 0.6, 0.7507, 0.7, 0.75, 0.6, 0.75, 0.6, 0.7507, 0.7, 0.7507, 0.8, 0.75, 0.7, 0.75, 0.7, 0.7507, 0.8, 0.7507, 0.9, 0.75, 0.8, 0.75, 0.8, 0.7507, 0.9, 0.7507, 1.0, 0.75, 0.9, 0.75, 0.9, 0.7507, 1.0, 0.7507, 0.3773, 0.4252, 0.25, 0.4665, 0.1227, 0.4252, 0.04405, 0.3169, 0.04405, 0.1831, 0.1227, 0.07481, 0.25, 0.03345, 0.3773, 0.07481, 0.4559, 0.1831, 0.4559, 0.3169, 0.1227, 0.4252, 0.04405, 0.3169, 0.04405, 0.3169, 0.1227, 0.4252, 0.1227, 0.07481, 0.25, 0.03345, 0.25, 0.03345, 0.1227, 0.07481, 0.4559, 0.1831, 0.4559, 0.3169, 0.4559, 0.3169, 0.4559, 0.1831, 0.25, 0.4665, 0.1227, 0.4252, 0.1227, 0.4252, 0.25, 0.4665, 0.04405, 0.1831, 0.1227, 0.07481, 0.1227, 0.07481, 0.04405, 0.1831, 0.3773, 0.07481, 0.4559, 0.1831, 0.4559, 0.1831, 0.3773, 0.07481, 0.3773, 0.4252, 0.25, 0.4665, 0.25, 0.4665, 0.3773, 0.4252, 0.04405, 0.3169, 0.04405, 0.1831, 0.04405, 0.1831, 0.04405, 0.3169, 0.25, 0.03345, 0.3773, 0.07481, 0.3773, 0.07481, 0.25, 0.03345])
me_cylinder.use_remesh_fix_poles = True
me_cylinder.use_remesh_preserve_attributes = False
me_cylinder.update()

# ---- objects
ob_cylinder = bpy.data.objects.new('Cylinder', me_cylinder)

# ---- transforms, parenting, visibility, modifiers, constraints
ob_cylinder.location = (0.0, 0.0, 1.45)
ob_cylinder.scale = (1.0, 1.0, 1.45)

# ---- collection membership
col_collection.objects.link(ob_cylinder)

# ---- scene / render settings (as saved in the file)
scene.frame_start = 1; scene.frame_end = 250; scene.frame_set(1)
scene.render.engine = 'BLENDER_EEVEE_NEXT'
scene.cycles.sampling_pattern = 'TABULATED_SOBOL'
scene.cycles.use_light_tree = False
scene.view_settings.view_transform = 'Filmic'
bpy.context.view_layer.update()

# ---- added for rendering (the .blend has no active camera and no usable light): camera, sun
cam_auto = bpy.data.cameras.new('AutoCamera')
cam_auto.lens = 50.0
cam_auto.sensor_width = 36.0
cam_auto.clip_end = 1000.0
ob_auto_camera = bpy.data.objects.new('AutoCamera', cam_auto)
scene.collection.objects.link(ob_auto_camera)
ob_auto_camera.location = (4.33813, -5.20575, 4.92029)
ob_auto_camera.rotation_euler = (1.09748, -7.21219e-08, 0.694738)
scene.camera = ob_auto_camera
light_auto_sun = bpy.data.lights.new('AutoSun', 'SUN')
light_auto_sun.energy = 3.0
light_auto_sun.angle = 0.0523599
ob_auto_sun = bpy.data.objects.new('AutoSun', light_auto_sun)
scene.collection.objects.link(ob_auto_sun)
ob_auto_sun.rotation_euler = (0.872665, 0.174533, 0.523599)
bpy.context.view_layer.update()
